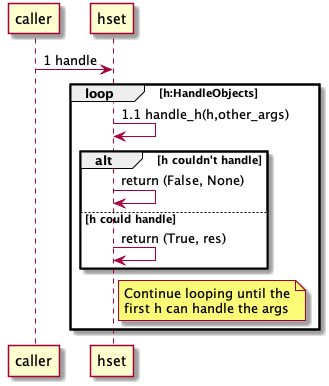

The diagram above was rendered by PlantUML. Its source (embedded in the PNG):
@startuml
participant caller
participant hset
caller -> "handler_set:DerivedFromPriorityHandleSet" as hset: 1 handle
loop h:HandleObjects
    hset -> hset : 1.1 handle_h(h,other_args)
    alt h couldn't handle
       hset -> hset: return (False, None)
    else h could handle
       hset -> hset: return (True, res)
    end
    note right hset
       Continue looping until the
       first h can handle the args
    end note
end

@enduml